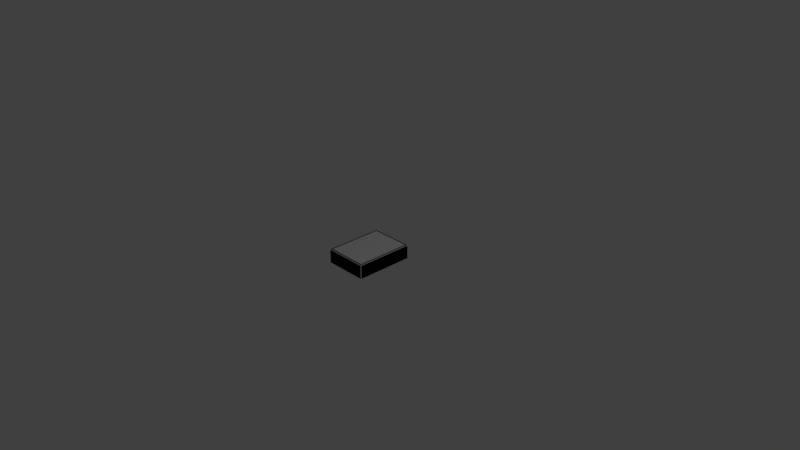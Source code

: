 # Source: RecoveryGuidanceUnit.blend  (saved by Blender 2.79.0; exported with 4.5.12 LTS)
import bpy
from mathutils import Matrix  # noqa: F401  (used for matrix-valued properties, if any)

bpy.ops.wm.read_factory_settings(use_empty=True)
scene = bpy.context.scene
scene.name = 'Scene'

# ---- collections
col_collection_1 = bpy.data.collections.new('Collection 1'); scene.collection.children.link(col_collection_1)

# ---- materials (node trees are filled in below, after node groups)
mat_octo = bpy.data.materials.new('octo')
mat_octo.alpha_threshold = 0.0
mat_octo.use_transparent_shadow = False
mat_octo.roughness = 0.5
mat_material = bpy.data.materials.new('Material')
mat_material.alpha_threshold = 0.0
mat_material.use_transparent_shadow = False
mat_material.roughness = 0.5
mat_material.line_color = (0.0, 0.0, 0.0, 1.0)

# ---- material node trees
mat_octo.use_nodes = True; mat_octo.node_tree.nodes.clear()
_N = mat_octo.node_tree.nodes; _L = mat_octo.node_tree.links
n0 = _N.new('NodeUndefined'); n0.name = 'octo.Output'; n0.location = (630, 730)
n0.label = 'Output'
n0.inputs[1].default_value = 1.0
n1 = _N.new('NodeUndefined'); n1.name = 'octo.mainMaterial'; n1.location = (70, 680)
n1.label = 'mainMaterial'
n1.inputs[2].default_value = 0.0
n2 = _N.new('NodeUndefined'); n2.name = 'octo.geometry'; n2.location = (-590, 260)
n2.label = 'geometry'
n3 = _N.new('NodeUndefined'); n3.name = 'octo.mainTex'; n3.location = (-380, 480)
n3.label = 'mainTex'
n4 = _N.new('ShaderNodeValToRGB'); n4.name = 'octo.specColor'; n4.location = (-210, 410)
n4.label = 'specColor'
while len(n4.color_ramp.elements) > 1: n4.color_ramp.elements.remove(n4.color_ramp.elements[-1])
n4.color_ramp.elements[0].position = 0.0; n4.color_ramp.elements[0].color = (0.0, 0.0, 0.0, 1.0)
_e = n4.color_ramp.elements.new(1.0); _e.color = (0.8209, 0.8209, 0.8209, 1.0)
n5 = _N.new('NodeUndefined'); n5.name = 'octo.bumpMap'; n5.location = (-380, 480)
n5.label = 'bumpMap'
n5.inputs[0].default_value = (0.0, 0.0, 0.0, 1.0)
n5.inputs[1].default_value = (0.0, 0.0, 0.0, 1.0)
n5.inputs[2].default_value = 0.0
n5.inputs[3].default_value = (0.0, 0.0, 0.0)
_L.new(n2.outputs[4], n3.inputs[0])
_L.new(n3.outputs[1], n1.inputs[0])
_L.new(n1.outputs[0], n0.inputs[0])
_L.new(n3.outputs[0], n4.inputs[0])
_L.new(n4.outputs[0], n1.inputs[1])
_L.new(n5.outputs[2], n1.inputs[3])

# ---- world
world_world = bpy.data.worlds.new('World'); scene.world = world_world
world_world.color = (0.05088, 0.05088, 0.05088)
world_world.use_sun_shadow = False
world_world.sun_shadow_jitter_overblur = 0.0
world_world.cycles.sampling_method = 'MANUAL'

# ---- cameras
cam_camera = bpy.data.cameras.new('Camera')
cam_camera.clip_end = 100.0
cam_camera.lens = 35.0
cam_camera.sensor_width = 32.0
cam_camera.sensor_height = 18.0
cam_camera.ortho_scale = 7.314
cam_camera.dof.focus_distance = 0.0
cam_camera.dof.aperture_fstop = 128.0

# ---- lights
light_lamp = bpy.data.lights.new('Lamp', 'POINT')
light_lamp.transmission_factor = 0.0
light_lamp.cutoff_distance = 30.0
light_lamp.energy = 100.0
light_lamp.shadow_buffer_clip_start = 1.001
light_lamp.shadow_soft_size = 0.1
light_lamp.shadow_maximum_resolution = 0.006
light_lamp.use_absolute_resolution = True

# ---- meshes
me_octo = bpy.data.meshes.new('octo')
me_octo.from_pydata([(0.3634, 0.04953, 0.2634), (-0.3634, 0.04953, 0.2634), (0.3634, 0.04953, -0.2634), (-0.3634, 0.04953, -0.2634), (0.3734, 0.1, 0.2734), (-0.3734, 0.1, 0.2734), (-0.3734, 0.1, -0.2734), (0.3734, 0.1, -0.2734), (-0.2639, 0.08931, 0.01797), (-0.2639, 0.04953, 0.01797), (-0.2039, 0.08931, 0.06156), (-0.2039, 0.04953, 0.06156), (-0.1297, 0.08931, 0.06156), (-0.1297, 0.04953, 0.06156), (-0.0697, 0.08931, 0.01797), (-0.0697, 0.04953, 0.01797), (-0.04679, 0.08931, -0.05257), (-0.04679, 0.04953, -0.05257), (-0.0697, 0.08931, -0.1231), (-0.0697, 0.04953, -0.1231), (-0.1297, 0.08931, -0.1667), (-0.1297, 0.04953, -0.1667), (-0.2039, 0.08931, -0.1667), (-0.2039, 0.04953, -0.1667), (-0.2639, 0.08931, -0.1231), (-0.2639, 0.04953, -0.1231), (-0.2868, 0.08931, -0.05257), (-0.2868, 0.04953, -0.05257), (0.04679, 0.04953, -0.05257), (0.04679, 0.08931, -0.05257), (0.0697, 0.04953, -0.1231), (0.0697, 0.08931, -0.1231), (0.1297, 0.04953, -0.1667), (0.1297, 0.08931, -0.1667), (0.2039, 0.04953, -0.1667), (0.2039, 0.08931, -0.1667), (0.2639, 0.04953, -0.1231), (0.2639, 0.08931, -0.1231), (0.2868, 0.04953, -0.05257), (0.2868, 0.08931, -0.05257), (0.2639, 0.04953, 0.01797), (0.2639, 0.08931, 0.01797), (0.2039, 0.04953, 0.06156), (0.2039, 0.08931, 0.06156), (0.1297, 0.04953, 0.06156), (0.1297, 0.08931, 0.06156), (0.0697, 0.04953, 0.01797), (0.0697, 0.08931, 0.01797), (0.04828, 0.04953, 0.1222), (0.04828, 0.08931, 0.1222), (-0.04828, 0.04953, 0.1222), (-0.04828, 0.08931, 0.1222), (0.04828, 0.04953, 0.0749), (0.04828, 0.08931, 0.0749), (-0.04828, 0.04953, 0.0749), (-0.04828, 0.08931, 0.0749), (-0.1639, 0.04953, 0.1688), (-0.1639, 0.08931, 0.1688), (-0.162, 0.04953, 0.1629), (-0.162, 0.08931, 0.1629), (-0.157, 0.04953, 0.1593), (-0.157, 0.08931, 0.1593), (-0.1508, 0.04953, 0.1593), (-0.1508, 0.08931, 0.1593), (-0.1458, 0.04953, 0.1629), (-0.1458, 0.08931, 0.1629), (-0.1439, 0.04953, 0.1688), (-0.1439, 0.08931, 0.1688), (-0.1458, 0.04953, 0.1747), (-0.1458, 0.08931, 0.1747), (-0.1508, 0.04953, 0.1783), (-0.1508, 0.08931, 0.1783), (-0.157, 0.04953, 0.1783), (-0.157, 0.08931, 0.1783), (-0.162, 0.04953, 0.1747), (-0.162, 0.08931, 0.1747), (-0.08203, 0.04953, 0.136), (-0.08203, 0.08931, 0.136), (-0.08012, 0.04953, 0.1301), (-0.08012, 0.08931, 0.1301), (-0.07512, 0.04953, 0.1265), (-0.07512, 0.08931, 0.1265), (-0.06894, 0.04953, 0.1265), (-0.06894, 0.08931, 0.1265), (-0.06394, 0.04953, 0.1301), (-0.06394, 0.08931, 0.1301), (-0.06203, 0.04953, 0.136), (-0.06203, 0.08931, 0.136), (-0.06394, 0.04953, 0.1419), (-0.06394, 0.08931, 0.1419), (-0.06894, 0.04953, 0.1455), (-0.06894, 0.08931, 0.1455), (-0.07512, 0.04953, 0.1455), (-0.07512, 0.08931, 0.1455), (-0.08012, 0.04953, 0.1419), (-0.08012, 0.08931, 0.1419), (0.0646, 0.04953, 0.136), (0.0646, 0.08931, 0.136), (0.06651, 0.04953, 0.1301), (0.06651, 0.08931, 0.1301), (0.07151, 0.04953, 0.1265), (0.07151, 0.08931, 0.1265), (0.07769, 0.04953, 0.1265), (0.07769, 0.08931, 0.1265), (0.08269, 0.04953, 0.1301), (0.08269, 0.08931, 0.1301), (0.0846, 0.04953, 0.136), (0.0846, 0.08931, 0.136), (0.08269, 0.04953, 0.1419), (0.08269, 0.08931, 0.1419), (0.07769, 0.04953, 0.1455), (0.07769, 0.08931, 0.1455), (0.07151, 0.04953, 0.1455), (0.07151, 0.08931, 0.1455), (0.06651, 0.04953, 0.1419), (0.06651, 0.08931, 0.1419), (0.1522, 0.04953, 0.186), (0.1522, 0.08931, 0.186), (0.1541, 0.04953, 0.1801), (0.1541, 0.08931, 0.1801), (0.1591, 0.04953, 0.1765), (0.1591, 0.08931, 0.1765), (0.1653, 0.04953, 0.1765), (0.1653, 0.08931, 0.1765), (0.1703, 0.04953, 0.1801), (0.1703, 0.08931, 0.1801), (0.1722, 0.04953, 0.186), (0.1722, 0.08931, 0.186), (0.1703, 0.04953, 0.1919), (0.1703, 0.08931, 0.1919), (0.1653, 0.04953, 0.1955), (0.1653, 0.08931, 0.1955), (0.1591, 0.04953, 0.1955), (0.1591, 0.08931, 0.1955), (0.1541, 0.04953, 0.1919), (0.1541, 0.08931, 0.1919), (-0.08144, 0.08931, 0.0265), (-0.08144, 0.04953, 0.0265), (0.2525, 0.04953, 0.02621), (0.2525, 0.08931, 0.02621), (0.3928, -0.1, 0.2928), (0.4, -0.09282, 0.2928), (0.3928, -0.09282, 0.3), (-0.3928, -0.1, 0.2928), (-0.3928, -0.09282, 0.3), (-0.4, -0.09282, 0.2928), (0.3928, -0.1, -0.2928), (0.3928, -0.09282, -0.3), (0.4, -0.09282, -0.2928), (-0.3928, -0.1, -0.2928), (-0.4, -0.09282, -0.2928), (-0.3928, -0.09282, -0.3), (0.4, 0.09282, 0.2928), (0.3928, 0.1, 0.2928), (0.3928, 0.09282, 0.3), (-0.3928, 0.1, 0.2928), (-0.4, 0.09282, 0.2928), (-0.3928, 0.09282, 0.3), (-0.3928, 0.1, -0.2928), (-0.3928, 0.09282, -0.3), (-0.4, 0.09282, -0.2928), (0.3928, 0.1, -0.2928), (0.4, 0.09282, -0.2928), (0.3928, 0.09282, -0.3), (-0.162, 0.04953, 0.1629), (-0.162, 0.08931, 0.1629), (-0.1458, 0.04953, 0.1747), (-0.1458, 0.08931, 0.1747), (-0.08012, 0.04953, 0.1301), (-0.08012, 0.08931, 0.1301), (-0.06894, 0.04953, 0.1265), (-0.06894, 0.08931, 0.1265), (0.07151, 0.04953, 0.1265), (0.07151, 0.08931, 0.1265), (0.08269, 0.04953, 0.1301), (0.08269, 0.08931, 0.1301), (0.1703, 0.04953, 0.1919), (0.1703, 0.08931, 0.1919), (0.1541, 0.04953, 0.1919), (0.1541, 0.08931, 0.1919), (-0.08144, 0.08931, 0.0265), (-0.08144, 0.04953, 0.0265), (0.2525, 0.04953, 0.02621), (0.2525, 0.08931, 0.02621), (-0.162, 0.08931, 0.1629), (-0.162, 0.04953, 0.1629), (-0.162, 0.04953, 0.1629)], [], [(148, 162, 152, 141), (151, 159, 163, 147), (4, 5, 155, 153), (145, 156, 160, 150), (142, 154, 157, 144), (3, 1, 0, 2), (7, 4, 153, 161), (6, 7, 161, 158), (5, 6, 158, 155), (0, 1, 5, 4), (1, 3, 6, 5), (3, 2, 7, 6), (2, 0, 4, 7), (9, 8, 26, 27), (13, 12, 10, 11), (17, 16, 14, 15), (19, 18, 16, 17), (21, 20, 18, 19), (23, 22, 20, 21), (25, 24, 22, 23), (24, 26, 8, 10, 12, 14, 16, 18, 20, 22), (27, 26, 24, 25), (11, 10, 8, 9), (28, 29, 31, 30), (30, 31, 33, 32), (32, 33, 35, 34), (34, 35, 37, 36), (36, 37, 39, 38), (38, 39, 41, 40), (138, 139, 43, 42), (42, 43, 45, 44), (31, 29, 47, 45, 43, 139, 41, 39, 37, 35, 33), (44, 45, 47, 46), (46, 47, 29, 28), (48, 49, 51, 50), (50, 51, 55, 54), (54, 55, 53, 52), (52, 53, 49, 48), (55, 51, 49, 53), (56, 57, 184, 185), (186, 184, 61, 60), (60, 61, 63, 62), (62, 63, 65, 64), (64, 65, 67, 66), (66, 67, 69, 68), (68, 69, 71, 70), (70, 71, 73, 72), (184, 57, 75, 73, 71, 69, 67, 65, 63, 61), (72, 73, 75, 74), (74, 75, 57, 56), (76, 77, 79, 78), (78, 79, 81, 80), (80, 81, 83, 82), (82, 83, 85, 84), (84, 85, 87, 86), (86, 87, 89, 88), (88, 89, 91, 90), (90, 91, 93, 92), (79, 77, 95, 93, 91, 89, 87, 85, 83, 81), (92, 93, 95, 94), (94, 95, 77, 76), (96, 97, 99, 98), (98, 99, 101, 100), (100, 101, 103, 102), (102, 103, 105, 104), (104, 105, 107, 106), (106, 107, 109, 108), (108, 109, 111, 110), (110, 111, 113, 112), (99, 97, 115, 113, 111, 109, 107, 105, 103, 101), (112, 113, 115, 114), (114, 115, 97, 96), (116, 117, 119, 118), (118, 119, 121, 120), (120, 121, 123, 122), (122, 123, 125, 124), (124, 125, 127, 126), (126, 127, 129, 128), (128, 129, 131, 130), (130, 131, 133, 132), (119, 117, 135, 133, 131, 129, 127, 125, 123, 121), (132, 133, 135, 134), (134, 135, 117, 116), (40, 41, 139, 138), (136, 59, 58, 137), (68, 78, 79, 69), (83, 82, 100, 101), (105, 104, 134, 135), (139, 129, 128, 138), (140, 141, 142), (143, 144, 145), (146, 147, 148), (149, 150, 151), (152, 153, 154), (155, 156, 157), (158, 159, 160), (161, 162, 163), (143, 140, 142, 144), (141, 152, 154, 142), (153, 155, 157, 154), (156, 145, 144, 157), (149, 143, 145, 150), (155, 158, 160, 156), (159, 151, 150, 160), (146, 149, 151, 147), (158, 161, 163, 159), (162, 148, 147, 163), (140, 146, 148, 141), (161, 153, 152, 162), (143, 149, 146, 140), (180, 181, 164, 165), (166, 167, 169, 168), (171, 173, 172, 170), (175, 179, 178, 174), (183, 182, 176, 177), (15, 14, 12, 13)])
_k = set([(0, 1), (0, 2), (1, 3), (2, 3), (4, 5), (4, 7), (5, 6), (6, 7), (140, 143), (140, 146), (141, 148), (141, 152), (142, 144), (142, 154), (143, 149), (144, 157), (145, 150), (145, 156), (146, 149), (147, 151), (147, 163), (148, 162), (150, 160), (151, 159), (152, 162), (153, 155), (153, 161), (154, 157), (155, 158), (156, 160), (158, 161), (159, 163)])
me_octo.attributes.new('sharp_edge', 'BOOLEAN', 'EDGE').data.foreach_set('value', [ (min(e.vertices), max(e.vertices)) in _k for e in me_octo.edges])
_uv = me_octo.uv_layers.new(name='UV')
_uv.uv.foreach_set('vector', [0.8696, 0.8795, 0.8696, 0.9954, 0.504, 0.9954, 0.504, 0.8795, 0.3792, 0.8702, 0.3792, 0.7543, 0.8696, 0.7543, 0.8696, 0.8702, 0.4829, 0.01675, 0.01675, 0.01675, 0.004637, 0.004637, 0.4951, 0.004637, 0.004637, 0.8702, 0.004637, 0.7543, 0.3702, 0.7543, 0.3702, 0.8702, 0.4951, 0.8795, 0.4951, 0.9954, 0.004637, 0.9954, 0.004637, 0.8795, 0.02299, 0.3519, 0.02299, 0.02299, 0.4767, 0.02299, 0.4767, 0.3519, 0.4829, 0.3581, 0.4829, 0.01675, 0.4951, 0.004637, 0.4951, 0.3702, 0.01675, 0.3581, 0.4829, 0.3581, 0.4951, 0.3702, 0.004637, 0.3702, 0.01675, 0.01675, 0.01675, 0.3581, 0.004637, 0.3702, 0.004637, 0.004637, 0.4767, 0.02299, 0.02299, 0.02299, 0.01675, 0.01675, 0.4829, 0.01675, 0.02299, 0.02299, 0.02299, 0.3519, 0.01675, 0.3581, 0.01675, 0.01675, 0.02299, 0.3519, 0.4767, 0.3519, 0.4829, 0.3581, 0.01675, 0.3581, 0.4767, 0.3519, 0.4767, 0.02299, 0.4829, 0.01675, 0.4829, 0.3581, 0.0, 0.0, 0.0, 0.0, 0.0, 0.0, 0.0, 0.0, 0.0, 0.0, 0.0, 0.0, 0.0, 0.0, 0.0, 0.0, 0.0, 0.0, 0.0, 0.0, 0.0, 0.0, 0.0, 0.0, 0.0, 0.0, 0.0, 0.0, 0.0, 0.0, 0.0, 0.0, 0.0, 0.0, 0.0, 0.0, 0.0, 0.0, 0.0, 0.0, 0.0, 0.0, 0.0, 0.0, 0.0, 0.0, 0.0, 0.0, 0.0, 0.0, 0.0, 0.0, 0.0, 0.0, 0.0, 0.0, 0.0, 0.0, 0.0, 0.0, 0.0, 0.0, 0.0, 0.0, 0.0, 0.0, 0.0, 0.0, 0.0, 0.0, 0.0, 0.0, 0.0, 0.0, 0.0, 0.0, 0.0, 0.0, 0.0, 0.0, 0.0, 0.0, 0.0, 0.0, 0.0, 0.0, 0.0, 0.0, 0.0, 0.0, 0.0, 0.0, 0.0, 0.0, 0.0, 0.0, 0.0, 0.0, 0.0, 0.0, 0.0, 0.0, 0.0, 0.0, 0.0, 0.0, 0.0, 0.0, 0.0, 0.0, 0.0, 0.0, 0.0, 0.0, 0.0, 0.0, 0.0, 0.0, 0.0, 0.0, 0.0, 0.0, 0.0, 0.0, 0.0, 0.0, 0.0, 0.0, 0.0, 0.0, 0.0, 0.0, 0.0, 0.0, 0.0, 0.0, 0.0, 0.0, 0.0, 0.0, 0.0, 0.0, 0.0, 0.0, 0.0, 0.0, 0.0, 0.0, 0.0, 0.0, 0.0, 0.0, 0.0, 0.0, 0.0, 0.0, 0.0, 0.0, 0.0, 0.0, 0.0, 0.0, 0.0, 0.0, 0.0, 0.0, 0.0, 0.0, 0.0, 0.0, 0.0, 0.0, 0.0, 0.0, 0.0, 0.0, 0.0, 0.0, 0.0, 0.0, 0.0, 0.0, 0.0, 0.0, 0.0, 0.0, 0.0, 0.0, 0.0, 0.0, 0.0, 0.0, 0.0, 0.0, 0.0, 0.0, 0.0, 0.0, 0.0, 0.0, 0.0, 0.0, 0.0, 0.0, 0.0, 0.0, 0.0, 0.0, 0.0, 0.0, 0.0, 0.0, 0.0, 0.0, 0.0, 0.0, 0.0, 0.0, 0.0, 0.0, 0.0, 0.0, 0.0, 0.0, 0.0, 0.0, 0.0, 0.0, 0.0, 0.0, 0.0, 0.0, 0.0, 0.0, 0.0, 0.0, 0.0, 0.0, 0.0, 0.0, 0.0, 0.0, 0.0, 0.0, 0.0, 0.0, 0.0, 0.0, 0.0, 0.0, 0.0, 0.0, 0.0, 0.0, 0.0, 0.0, 0.0, 0.0, 0.0, 0.0, 0.0, 0.0, 0.0, 0.0, 0.0, 0.0, 0.0, 0.0, 0.0, 0.0, 0.0, 0.0, 0.0, 0.0, 0.0, 0.0, 0.0, 0.0, 0.0, 0.0, 0.0, 0.0, 0.0, 0.0, 0.0, 0.0, 0.0, 0.0, 0.0, 0.0, 0.0, 0.0, 0.0, 0.0, 0.0, 0.0, 0.0, 0.0, 0.0, 0.0, 0.0, 0.0, 0.0, 0.0, 0.0, 0.0, 0.0, 0.0, 0.0, 0.0, 0.0, 0.0, 0.0, 0.0, 0.0, 0.0, 0.0, 0.0, 0.0, 0.0, 0.0, 0.0, 0.0, 0.0, 0.0, 0.0, 0.0, 0.0, 0.0, 0.0, 0.0, 0.0, 0.0, 0.0, 0.0, 0.0, 0.0, 0.0, 0.0, 0.0, 0.0, 0.0, 0.0, 0.0, 0.0, 0.0, 0.0, 0.0, 0.0, 0.0, 0.0, 0.0, 0.0, 0.0, 0.0, 0.0, 0.0, 0.0, 0.0, 0.0, 0.0, 0.0, 0.0, 0.0, 0.0, 0.0, 0.0, 0.0, 0.0, 0.0, 0.0, 0.0, 0.0, 0.0, 0.0, 0.0, 0.0, 0.0, 0.0, 0.0, 0.0, 0.0, 0.0, 0.0, 0.0, 0.0, 0.0, 0.0, 0.0, 0.0, 0.0, 0.0, 0.0, 0.0, 0.0, 0.0, 0.0, 0.0, 0.0, 0.0, 0.0, 0.0, 0.0, 0.0, 0.0, 0.0, 0.0, 0.0, 0.0, 0.0, 0.0, 0.0, 0.0, 0.0, 0.0, 0.0, 0.0, 0.0, 0.0, 0.0, 0.0, 0.0, 0.0, 0.0, 0.0, 0.0, 0.0, 0.0, 0.0, 0.0, 0.0, 0.0, 0.0, 0.0, 0.0, 0.0, 0.0, 0.0, 0.0, 0.0, 0.0, 0.0, 0.0, 0.0, 0.0, 0.0, 0.0, 0.0, 0.0, 0.0, 0.0, 0.0, 0.0, 0.0, 0.0, 0.0, 0.0, 0.0, 0.0, 0.0, 0.0, 0.0, 0.0, 0.0, 0.0, 0.0, 0.0, 0.0, 0.0, 0.0, 0.0, 0.0, 0.0, 0.0, 0.0, 0.0, 0.0, 0.0, 0.0, 0.0, 0.0, 0.0, 0.0, 0.0, 0.0, 0.0, 0.0, 0.0, 0.0, 0.0, 0.0, 0.0, 0.0, 0.0, 0.0, 0.0, 0.0, 0.0, 0.0, 0.0, 0.0, 0.0, 0.0, 0.0, 0.0, 0.0, 0.0, 0.0, 0.0, 0.0, 0.0, 0.0, 0.0, 0.0, 0.0, 0.0, 0.0, 0.0, 0.0, 0.0, 0.0, 0.0, 0.0, 0.0, 0.0, 0.0, 0.0, 0.0, 0.0, 0.0, 0.0, 0.0, 0.0, 0.0, 0.0, 0.0, 0.0, 0.0, 0.0, 0.0, 0.0, 0.0, 0.0, 0.0, 0.0, 0.0, 0.0, 0.0, 0.0, 0.0, 0.0, 0.0, 0.0, 0.0, 0.0, 0.0, 0.0, 0.0, 0.0, 0.0, 0.0, 0.0, 0.0, 0.0, 0.0, 0.0, 0.0, 0.0, 0.0, 0.0, 0.0, 0.0, 0.0, 0.0, 0.0, 0.0, 0.0, 0.0, 0.0, 0.0, 0.0, 0.0, 0.0, 0.0, 0.0, 0.0, 0.0, 0.0, 0.0, 0.0, 0.0, 0.0, 0.0, 0.0, 0.0, 0.0, 0.0, 0.0, 0.0, 0.0, 0.0, 0.0, 0.0, 0.0, 0.0, 0.0, 0.0, 0.0, 0.0, 0.0, 0.0, 0.0, 0.0, 0.0, 0.0, 0.0, 0.0, 0.0, 0.0, 0.0, 0.0, 0.0, 0.0, 0.0, 0.0, 0.0, 0.0, 0.0, 0.0, 0.0, 0.0, 0.0, 0.0, 0.0, 0.0, 0.0, 0.0, 0.0, 0.0, 0.0, 0.0, 0.0, 0.0, 0.0, 0.0, 0.0, 0.0, 0.0, 0.0, 0.0, 0.0, 0.0, 0.0, 0.0, 0.0, 0.0, 0.0, 0.0, 0.0, 0.0, 0.0, 0.0, 0.0, 0.0, 0.0, 0.0, 0.0, 0.0, 0.0, 0.0, 0.0, 0.0, 0.0, 0.0, 0.0, 0.0, 0.0, 0.0, 0.0, 0.0, 0.0, 0.0, 0.4951, 0.7451, 0.4995, 0.7451, 0.4951, 0.7495, 0.004637, 0.7451, 0.004637, 0.7495, 0.0001526, 0.7451, 0.4951, 0.3795, 0.4951, 0.375, 0.4995, 0.3795, 0.004637, 0.3795, 0.0001526, 0.3795, 0.004637, 0.375, 0.504, 0.9954, 0.504, 0.9998, 0.4995, 0.9954, 0.004637, 0.004637, 0.0001526, 0.004637, 0.002395, 0.002395, 0.004637, 0.3702, 0.004637, 0.3747, 0.002395, 0.3725, 0.4951, 0.3702, 0.4995, 0.3702, 0.4973, 0.3725, 0.004637, 0.7451, 0.4951, 0.7451, 0.4951, 0.7495, 0.004637, 0.7495, 0.504, 0.8795, 0.504, 0.9954, 0.4951, 0.9954, 0.4951, 0.8795, 0.4951, 0.004637, 0.004637, 0.004637, 0.004637, 0.0001526, 0.4951, 0.0001526, 0.004637, 0.7543, 0.004637, 0.8702, 0.0001526, 0.8702, 0.0001526, 0.7543, 0.004637, 0.3795, 0.004637, 0.7451, 0.0001526, 0.7451, 0.0001526, 0.3795, 0.004637, 0.004637, 0.004637, 0.3702, 0.0001526, 0.3702, 0.0001526, 0.004637, 0.3792, 0.7543, 0.3792, 0.8702, 0.3702, 0.8702, 0.3702, 0.7543, 0.4951, 0.3795, 0.004637, 0.3795, 0.004637, 0.375, 0.4951, 0.375, 0.004637, 0.3702, 0.4951, 0.3702, 0.4951, 0.3747, 0.004637, 0.3747, 0.8696, 0.9954, 0.8696, 0.8795, 0.8741, 0.8795, 0.8741, 0.9954, 0.4951, 0.7451, 0.4951, 0.3795, 0.4995, 0.3795, 0.4995, 0.7451, 0.4951, 0.3702, 0.4951, 0.004637, 0.4995, 0.004637, 0.4995, 0.3702, 0.004637, 0.7451, 0.004637, 0.3795, 0.4951, 0.3795, 0.4951, 0.7451, 0.0, 0.0, 0.0, 0.0, 0.0, 0.0, 0.0, 0.0, 0.0, 0.0, 0.0, 0.0, 0.0, 0.0, 0.0, 0.0, 0.0, 0.0, 0.0, 0.0, 0.0, 0.0, 0.0, 0.0, 0.0, 0.0, 0.0, 0.0, 0.0, 0.0, 0.0, 0.0, 0.0, 0.0, 0.0, 0.0, 0.0, 0.0, 0.0, 0.0, 0.0, 0.0, 0.0, 0.0, 0.0, 0.0, 0.0, 0.0])
me_octo.materials.append(mat_octo)
me_octo.use_remesh_preserve_volume = False
me_octo.use_remesh_preserve_attributes = False
me_octo.use_mirror_vertex_groups = False
me_octo.update()
me_collider_collider = bpy.data.meshes.new('collider.collider')
me_collider_collider.from_pydata([(0.4, -0.1, 0.3), (0.4, 0.1, 0.3), (-0.4, -0.1, 0.3), (-0.4, 0.1, 0.3), (0.4, -0.1, -0.3), (0.4, 0.1, -0.3), (-0.4, -0.1, -0.3), (-0.4, 0.1, -0.3)], [], [(0, 1, 3, 2), (2, 3, 7, 6), (6, 7, 5, 4), (4, 5, 1, 0), (2, 6, 4, 0), (7, 3, 1, 5)])
_k = set([(0, 1), (0, 2), (0, 4), (1, 3), (1, 5), (2, 3), (2, 6), (3, 7), (4, 5), (4, 6), (5, 7), (6, 7)])
me_collider_collider.attributes.new('sharp_edge', 'BOOLEAN', 'EDGE').data.foreach_set('value', [ (min(e.vertices), max(e.vertices)) in _k for e in me_collider_collider.edges])
_uv = me_collider_collider.uv_layers.new(name='UV')
_uv.uv.foreach_set('vector', [0.4995, 0.875, 0.4995, 0.9998, 0.0001526, 0.9998, 0.0001526, 0.875, 0.0001526, 0.8747, 0.0001526, 0.7498, 0.3747, 0.7498, 0.3747, 0.8747, 0.3747, 0.8747, 0.3747, 0.7498, 0.8741, 0.7498, 0.8741, 0.8747, 0.8741, 0.875, 0.8741, 0.9998, 0.4995, 0.9998, 0.4995, 0.875, 0.0001526, 0.7495, 0.0001526, 0.375, 0.4995, 0.375, 0.4995, 0.7495, 0.0001526, 0.3747, 0.0001526, 0.0001526, 0.4995, 0.0001526, 0.4995, 0.3747])
me_collider_collider.materials.append(mat_material)
me_collider_collider.use_remesh_preserve_volume = False
me_collider_collider.use_remesh_preserve_attributes = False
me_collider_collider.use_mirror_vertex_groups = False
me_collider_collider.update()

# ---- objects
ob_probecoreocto = bpy.data.objects.new('probeCoreOcto', None)
ob_octo = bpy.data.objects.new('octo', me_octo)
ob_collider = bpy.data.objects.new('collider', None)
ob_collider_collider = bpy.data.objects.new('collider.collider', me_collider_collider)
ob_lamp = bpy.data.objects.new('Lamp', light_lamp)
ob_camera = bpy.data.objects.new('Camera', cam_camera)

# ---- transforms, parenting, visibility, modifiers, constraints
ob_probecoreocto.location = (0.0, 0.0, 0.0)
ob_probecoreocto.rotation_mode = 'QUATERNION'
ob_probecoreocto.rotation_quaternion = (1.0, -0.0, -0.0, -0.0)
ob_probecoreocto.empty_image_offset = (0.0, 0.0)
ob_probecoreocto.lineart.crease_threshold = 0.0
ob_octo.parent = ob_probecoreocto
ob_octo.location = (0.0, 0.0, 0.0)
ob_octo.rotation_mode = 'QUATERNION'
ob_octo.rotation_quaternion = (-0.5, -0.5, 0.5, 0.5)
ob_octo.lineart.crease_threshold = 0.0
_vg = ob_octo.vertex_groups.new(name='Bottom Vertices of Machinery')
ob_collider.parent = ob_octo
ob_collider.location = (0.0, 0.0, 0.0)
ob_collider.rotation_mode = 'QUATERNION'
ob_collider.rotation_quaternion = (1.0, -0.0, -0.0, -0.0)
ob_collider.empty_image_offset = (0.0, 0.0)
ob_collider.hide_viewport = True
ob_collider.lineart.crease_threshold = 0.0
ob_collider_collider.parent = ob_collider
ob_collider_collider.location = (0.0, 0.0, 0.0)
ob_collider_collider.hide_viewport = True
ob_collider_collider.lineart.crease_threshold = 0.0
ob_lamp.location = (4.076, 1.005, 5.904)
ob_lamp.rotation_euler = (0.6503, 0.05522, 1.866)
ob_lamp.lock_rotations_4d = False
ob_lamp.empty_display_type = 'ARROWS'
ob_lamp.color = (0.0, 0.0, 0.0, 0.0)
ob_lamp.lineart.crease_threshold = 0.0
ob_camera.location = (7.481, -6.508, 5.344)
ob_camera.rotation_euler = (1.109, 0.0, 0.8149)
ob_camera.lock_rotations_4d = False
ob_camera.empty_display_type = 'ARROWS'
ob_camera.color = (0.0, 0.0, 0.0, 0.0)
ob_camera.display_type = 'WIRE'
ob_camera.lineart.crease_threshold = 0.0

# ---- collection membership
col_collection_1.objects.link(ob_probecoreocto)
col_collection_1.objects.link(ob_octo)
col_collection_1.objects.link(ob_collider)
col_collection_1.objects.link(ob_collider_collider)
col_collection_1.objects.link(ob_lamp)
col_collection_1.objects.link(ob_camera)

# ---- scene / render settings (as saved in the file)
scene.camera = ob_camera
scene.frame_start = 1; scene.frame_end = 250; scene.frame_set(1)
scene.render.engine = 'BLENDER_EEVEE_NEXT'
scene.render.resolution_percentage = 50
scene.render.dither_intensity = 0.0
scene.cycles.use_denoising = False
scene.cycles.samples = 128
scene.cycles.sampling_pattern = 'TABULATED_SOBOL'
scene.cycles.use_adaptive_sampling = False
scene.cycles.use_light_tree = False
scene.cycles.blur_glossy = 0.0
scene.cycles.sample_clamp_indirect = 0.0
scene.view_settings.view_transform = 'Standard'
bpy.context.view_layer.update()
